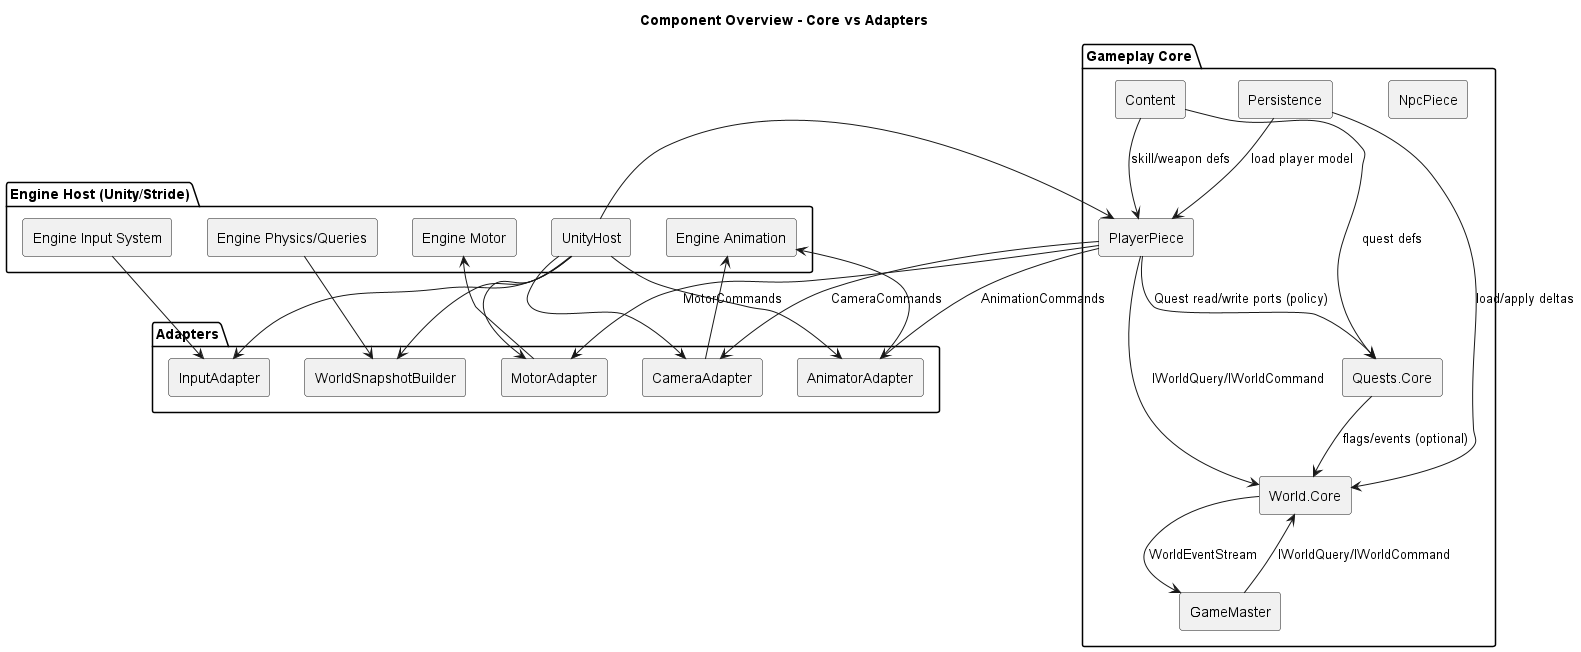

The diagram above was rendered by PlantUML. Its source (embedded in the PNG):
@startuml
skinparam componentStyle rectangle
title Component Overview - Core vs Adapters

package "Engine Host (Unity/Stride)" {
  [UnityHost] as UH
  [Engine Input System] as EIS
  [Engine Physics/Queries] as EPQ
  [Engine Animation] as EA
  [Engine Motor] as EM
}

package "Adapters" {
  [InputAdapter] as IA
  [WorldSnapshotBuilder] as WSB
  [MotorAdapter] as MA
  [AnimatorAdapter] as AA
  [CameraAdapter] as CA
}

package "Gameplay Core" {
  [PlayerPiece] as PP
  [NpcPiece] as NP
  [World.Core] as WC
  [Quests.Core] as QC
  [GameMaster] as GM
  [Persistence] as PS
  [Content] as CT
}

EIS --> IA
EPQ --> WSB

UH --> IA
UH --> WSB
UH --> PP
UH --> MA
UH --> AA
UH --> CA

PP --> WC : IWorldQuery/IWorldCommand
PP --> QC : Quest read/write ports (policy)
GM --> WC : IWorldQuery/IWorldCommand
QC --> WC : flags/events (optional)
PS --> WC : load/apply deltas
PS --> PP : load player model
CT --> PP : skill/weapon defs
CT --> QC : quest defs
WC --> GM : WorldEventStream

PP --> MA : MotorCommands
PP --> AA : AnimationCommands
PP --> CA : CameraCommands
MA --> EM
AA --> EA
CA --> EA
@enduml